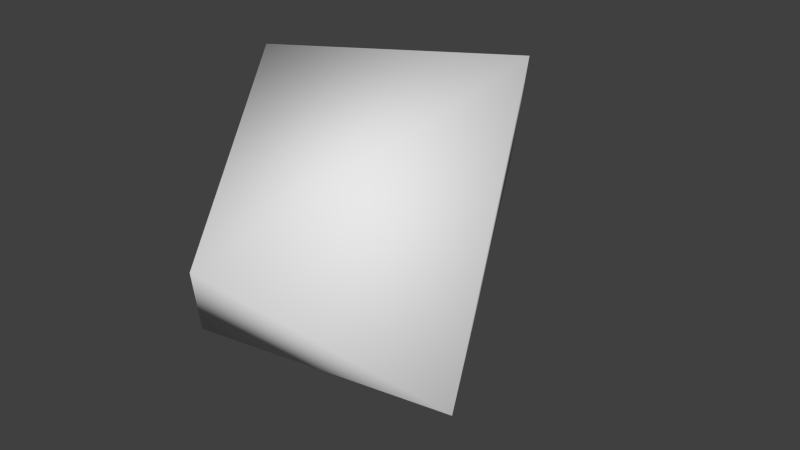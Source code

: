 # Source: bullet.blend  (saved by Blender 2.71.0; exported with 4.5.12 LTS)
import bpy
from mathutils import Matrix  # noqa: F401  (used for matrix-valued properties, if any)

bpy.ops.wm.read_factory_settings(use_empty=True)
scene = bpy.context.scene
scene.name = 'Scene'

# ---- collections
col_collection_1 = bpy.data.collections.new('Collection 1'); scene.collection.children.link(col_collection_1)

# ---- materials (node trees are filled in below, after node groups)
mat_material = bpy.data.materials.new('Material')
mat_material.alpha_threshold = 0.0
mat_material.use_transparent_shadow = False
mat_material.roughness = 0.5
mat_material.line_color = (0.0, 0.0, 0.0, 1.0)

# ---- material node trees

# ---- world
world_world = bpy.data.worlds.new('World'); scene.world = world_world
world_world.color = (0.05088, 0.05088, 0.05088)
world_world.use_sun_shadow = False
world_world.sun_shadow_jitter_overblur = 0.0
world_world.cycles.sampling_method = 'MANUAL'
world_world.cycles.sample_map_resolution = 256

# ---- meshes
me_cube = bpy.data.meshes.new('Cube')
me_cube.from_pydata([(0.0, 1.0, 0.0), (-0.5855, -0.3184, 0.9322), (0.6218, 0.1838, 1.0), (-0.05042, -1.341, 0.2791), (1.0, -0.8494, -0.2531), (-0.7088, -0.7803, -0.5451), (0.3474, -0.2559, -0.7741)], [], [(0, 1, 2), (1, 0, 5), (4, 6, 0), (0, 2, 4), (2, 3, 4), (4, 3, 5), (3, 1, 5), (3, 2, 1), (5, 0, 6), (5, 6, 4)])
me_cube.polygons.foreach_set('use_smooth', [True] * 10)
_uv = me_cube.uv_layers.new(name='UVMap')
_uv.uv.foreach_set('vector', [0.5335, 0.0564, 0.0, 0.2257, 0.1799, 0.0, 0.0, 0.2257, 0.5335, 0.0564, 0.2861, 0.6149, 1.0, 0.5024, 0.6673, 0.4677, 0.5335, 0.02671, 0.5335, 0.02671, 1.0, 0.0, 1.0, 0.5024, 0.9567, 1.0, 0.542, 0.6048, 0.9358, 0.5024, 0.39, 0.6149, 0.39, 0.9993, 0.0, 0.9981, 0.02792, 0.5313, 0.0, 0.2257, 0.2861, 0.6149, 0.542, 0.6048, 0.9567, 1.0, 0.5335, 1.0, 0.2861, 0.6149, 0.5335, 0.0564, 0.5335, 0.4524, 0.0, 0.9981, 0.05627, 0.6394, 0.39, 0.6149])
me_cube.materials.append(mat_material)
me_cube.use_remesh_preserve_volume = False
me_cube.use_remesh_preserve_attributes = False
me_cube.use_mirror_vertex_groups = False
me_cube.update()

# ---- objects
ob_cube = bpy.data.objects.new('Cube', me_cube)

# ---- transforms, parenting, visibility, modifiers, constraints
ob_cube.location = (0.0, 0.0, 0.0)
ob_cube.lock_rotations_4d = False
ob_cube.empty_display_type = 'ARROWS'
ob_cube.lineart.crease_threshold = 0.0

# ---- collection membership
col_collection_1.objects.link(ob_cube)

# ---- scene / render settings (as saved in the file)
scene.frame_start = 1; scene.frame_end = 250; scene.frame_set(1)
scene.render.engine = 'BLENDER_EEVEE_NEXT'
scene.render.resolution_percentage = 50
scene.render.dither_intensity = 0.0
scene.cycles.use_denoising = False
scene.cycles.samples = 10
scene.cycles.sampling_pattern = 'TABULATED_SOBOL'
scene.cycles.light_sampling_threshold = 0.0
scene.cycles.use_adaptive_sampling = False
scene.cycles.use_light_tree = False
scene.cycles.blur_glossy = 0.0
scene.cycles.volume_bounces = 1
scene.cycles.pixel_filter_type = 'GAUSSIAN'
scene.cycles.sample_clamp_indirect = 0.0
scene.view_settings.view_transform = 'Standard'
bpy.context.view_layer.update()

# ---- added for rendering (the .blend has no active camera and no usable light): camera, sun
cam_auto = bpy.data.cameras.new('AutoCamera')
cam_auto.lens = 50.0
cam_auto.sensor_width = 36.0
cam_auto.clip_end = 1000.0
ob_auto_camera = bpy.data.objects.new('AutoCamera', cam_auto)
scene.collection.objects.link(ob_auto_camera)
ob_auto_camera.location = (3.2897, -3.94341, 2.62822)
ob_auto_camera.rotation_euler = (1.09748, -7.21219e-08, 0.694738)
scene.camera = ob_auto_camera
light_auto_sun = bpy.data.lights.new('AutoSun', 'SUN')
light_auto_sun.energy = 3.0
light_auto_sun.angle = 0.0523599
ob_auto_sun = bpy.data.objects.new('AutoSun', light_auto_sun)
scene.collection.objects.link(ob_auto_sun)
ob_auto_sun.rotation_euler = (0.872665, 0.174533, 0.523599)
bpy.context.view_layer.update()
